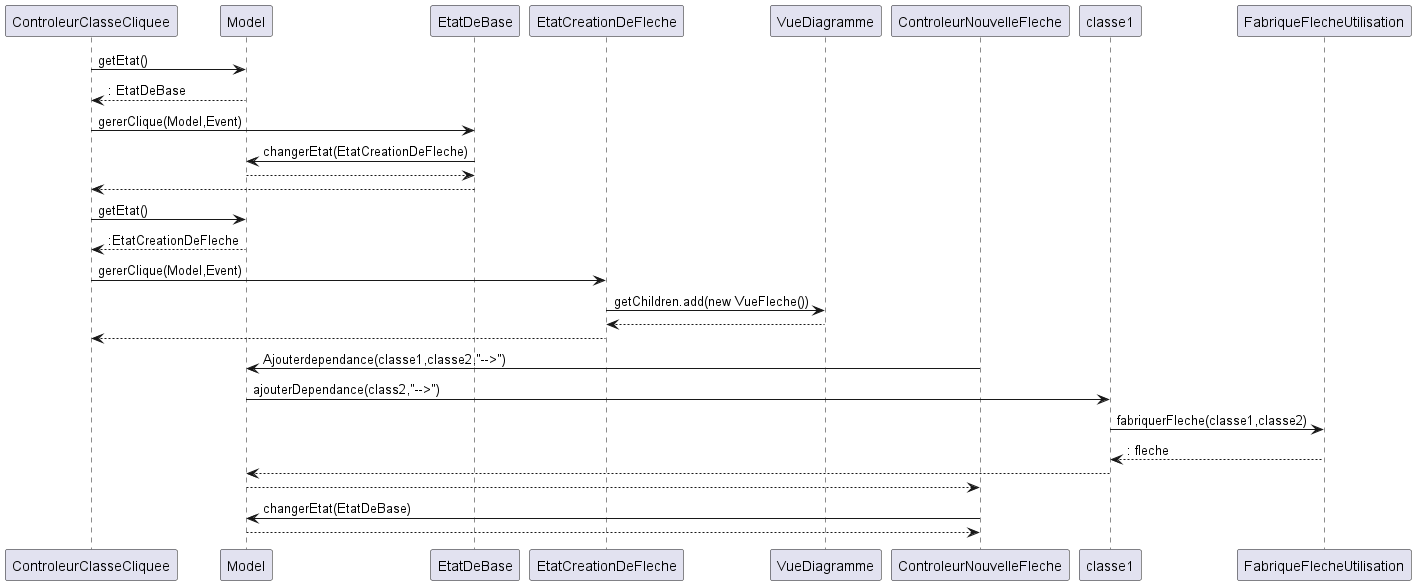

The diagram above was rendered by PlantUML. Its source (embedded in the PNG):
@startuml
'https://plantuml.com/sequence-diagram

ControleurClasseCliquee -> Model: getEtat()
return : EtatDeBase

ControleurClasseCliquee -> EtatDeBase : gererClique(Model,Event)

EtatDeBase -> Model : changerEtat(EtatCreationDeFleche)
return
EtatDeBase --> ControleurClasseCliquee


ControleurClasseCliquee -> Model: getEtat()
return :EtatCreationDeFleche

ControleurClasseCliquee -> EtatCreationDeFleche : gererClique(Model,Event)
EtatCreationDeFleche -> VueDiagramme : getChildren.add(new VueFleche())
return
EtatCreationDeFleche --> ControleurClasseCliquee
ControleurNouvelleFleche -> Model : Ajouterdependance(classe1,classe2,"-->")
Model -> classe1 : ajouterDependance(class2,"-->")
classe1 -> FabriqueFlecheUtilisation : fabriquerFleche(classe1,classe2)
return : fleche
Model <-- classe1
ControleurNouvelleFleche <-- Model

ControleurNouvelleFleche -> Model : changerEtat(EtatDeBase)
return
@enduml